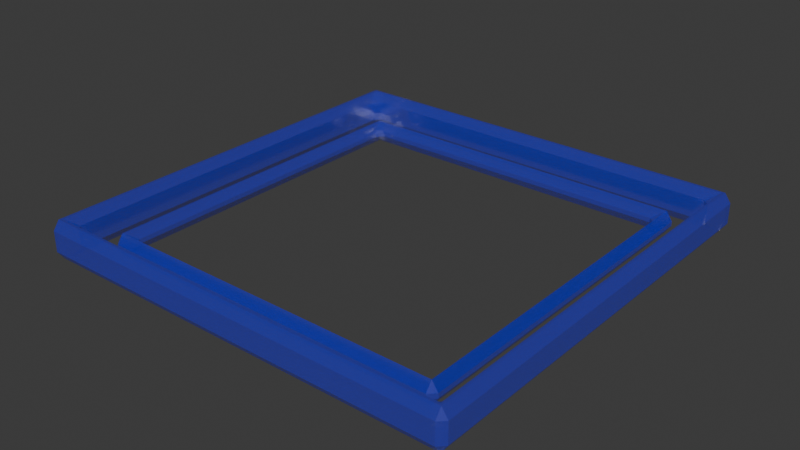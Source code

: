 # Source: BlueMove.blend  (saved by Blender 5.2.45; exported with 4.5.12 LTS)
import bpy
from mathutils import Matrix  # noqa: F401  (used for matrix-valued properties, if any)

bpy.ops.wm.read_factory_settings(use_empty=True)
scene = bpy.context.scene
scene.name = 'Scene'

# ---- collections
col_collection = bpy.data.collections.new('Collection'); scene.collection.children.link(col_collection)

# ---- materials (node trees are filled in below, after node groups)
mat_material_001 = bpy.data.materials.new('Material.001')

# ---- material node trees
mat_material_001.use_nodes = True; mat_material_001.node_tree.nodes.clear()
_N = mat_material_001.node_tree.nodes; _L = mat_material_001.node_tree.links
n0 = _N.new('ShaderNodeBsdfPrincipled'); n0.name = 'Principled BSDF'; n0.location = (-200, 100)
n0.inputs[0].default_value = (0.0, 0.01613, 0.8, 1.0)
n0.inputs[2].default_value = 0.1518
n0.inputs[3].default_value = 6.2
n0.inputs[4].default_value = 0.6964
n0.inputs[10].default_value = 0.005
n1 = _N.new('ShaderNodeOutputMaterial'); n1.name = 'Material Output'; n1.location = (200, 100)
_L.new(n0.outputs[0], n1.inputs[0])
n1.is_active_output = True

# ---- world
world_world = bpy.data.worlds.new('World'); scene.world = world_world
world_world.use_nodes = True; world_world.node_tree.nodes.clear()
_N = world_world.node_tree.nodes; _L = world_world.node_tree.links
n0 = _N.new('ShaderNodeOutputWorld'); n0.name = 'World Output'; n0.location = (200, 100)
n1 = _N.new('ShaderNodeBackground'); n1.name = 'Background'; n1.location = (-200, 100)
n1.inputs[0].default_value = (0.05088, 0.05088, 0.05088, 1.0)
_L.new(n1.outputs[0], n0.inputs[0])
n0.is_active_output = True
world_world.color = (0.05088, 0.05088, 0.05088)
world_world.sun_shadow_jitter_overblur = 0.0

# ---- meshes
me_cube_002 = bpy.data.meshes.new('Cube.002')
me_cube_002.from_pydata([(-0.5, -0.5, -0.5), (-0.3848, -0.3848, -0.4636), (-0.5, 0.5, -0.5), (-0.3848, 0.3848, -0.4636), (0.5, -0.5, -0.5), (0.3848, -0.3848, -0.4636), (0.5, 0.5, -0.5), (0.3848, 0.3848, -0.4636), (-0.5, -0.5, -0.4377), (-0.5, 0.5, -0.4377), (0.5, 0.5, -0.4377), (0.5, -0.5, -0.4377), (-0.4651, -0.4651, -0.4377), (-0.4651, 0.4651, -0.4377), (0.4651, 0.4651, -0.4377), (0.4651, -0.4651, -0.4377), (-0.4138, -0.4138, -0.4636), (-0.4138, 0.4138, -0.4636), (0.4138, 0.4138, -0.4636), (0.4138, -0.4138, -0.4636), (-0.4651, -0.4651, -0.5), (-0.4651, 0.4651, -0.5), (0.4651, 0.4651, -0.5), (0.4651, -0.4651, -0.5), (-0.3848, -0.3848, -0.5), (-0.3848, 0.3848, -0.5), (0.3848, -0.3848, -0.5), (0.3848, 0.3848, -0.5), (-0.4138, -0.4138, -0.5), (-0.4138, 0.4138, -0.5), (0.4138, 0.4138, -0.5), (0.4138, -0.4138, -0.5), (0.25, 0.5, -0.5), (0.0, 0.5, -0.5), (-0.25, 0.5, -0.5), (-0.25, 0.5, -0.4377), (0.0, 0.5, -0.4377), (0.25, 0.5, -0.4377), (-0.2326, 0.4651, -0.4377), (1.49e-08, 0.4651, -0.4377), (0.2326, 0.4651, -0.4377), (-0.2326, 0.4651, -0.5), (1.49e-08, 0.4651, -0.5), (0.2326, 0.4651, -0.5), (-0.2069, 0.4138, -0.4636), (1.305e-08, 0.4138, -0.4636), (0.2069, 0.4138, -0.4636), (-0.1924, 0.3848, -0.4636), (1.263e-08, 0.3848, -0.4636), (0.1924, 0.3848, -0.4636), (-0.2069, 0.4138, -0.5), (1.305e-08, 0.4138, -0.5), (0.2069, 0.4138, -0.5), (-0.1924, 0.3848, -0.5), (1.263e-08, 0.3848, -0.5), (0.1924, 0.3848, -0.5), (0.4138, 0.2069, -0.4636), (0.4138, -1.655e-08, -0.4636), (0.4138, -0.2069, -0.4636), (0.3848, 0.1924, -0.4636), (0.3848, -1.599e-08, -0.4636), (0.3848, -0.1924, -0.4636), (0.4138, 0.2069, -0.5), (0.4138, -1.655e-08, -0.5), (0.4138, -0.2069, -0.5), (0.3848, 0.1924, -0.5), (0.3848, -1.599e-08, -0.5), (0.3848, -0.1924, -0.5), (0.5, -0.25, -0.5), (0.5, 0.0, -0.5), (0.5, 0.25, -0.5), (0.5, 0.25, -0.4377), (0.5, 0.0, -0.4377), (0.5, -0.25, -0.4377), (0.4651, 0.2326, -0.4377), (0.4651, -1.49e-08, -0.4377), (0.4651, -0.2326, -0.4377), (0.4651, 0.2326, -0.5), (0.4651, -1.49e-08, -0.5), (0.4651, -0.2326, -0.5), (-0.25, -0.5, -0.5), (0.0, -0.5, -0.5), (0.25, -0.5, -0.5), (0.25, -0.5, -0.4377), (0.0, -0.5, -0.4377), (-0.25, -0.5, -0.4377), (0.2326, -0.4651, -0.4377), (-1.49e-08, -0.4651, -0.4377), (-0.2326, -0.4651, -0.4377), (0.2326, -0.4651, -0.5), (-1.49e-08, -0.4651, -0.5), (-0.2326, -0.4651, -0.5), (0.2069, -0.4138, -0.4636), (-1.636e-08, -0.4138, -0.4636), (-0.2069, -0.4138, -0.4636), (0.1924, -0.3848, -0.4636), (-1.581e-08, -0.3848, -0.4636), (-0.1924, -0.3848, -0.4636), (0.2069, -0.4138, -0.5), (-1.636e-08, -0.4138, -0.5), (-0.2069, -0.4138, -0.5), (0.1924, -0.3848, -0.5), (-1.581e-08, -0.3848, -0.5), (-0.1924, -0.3848, -0.5), (-0.4138, -0.2069, -0.4636), (-0.4138, 1.286e-08, -0.4636), (-0.4138, 0.2069, -0.4636), (-0.3848, -0.1924, -0.4636), (-0.3848, 1.246e-08, -0.4636), (-0.3848, 0.1924, -0.4636), (-0.4138, -0.2069, -0.5), (-0.4138, 1.286e-08, -0.5), (-0.4138, 0.2069, -0.5), (-0.3848, -0.1924, -0.5), (-0.3848, 1.246e-08, -0.5), (-0.3848, 0.1924, -0.5), (-0.5, 0.25, -0.5), (-0.5, 0.0, -0.5), (-0.5, -0.25, -0.5), (-0.5, -0.25, -0.4377), (-0.5, 0.0, -0.4377), (-0.5, 0.25, -0.4377), (-0.4651, -0.2326, -0.4377), (-0.4651, 1.49e-08, -0.4377), (-0.4651, 0.2326, -0.4377), (-0.4651, -0.2326, -0.5), (-0.4651, 1.49e-08, -0.5), (-0.4651, 0.2326, -0.5), (-0.3125, 0.5, -0.5), (-0.375, 0.5, -0.5), (-0.4375, 0.5, -0.5), (-0.4375, 0.5, -0.4377), (-0.375, 0.5, -0.4377), (-0.3125, 0.5, -0.4377), (-0.407, 0.4651, -0.4377), (-0.3488, 0.4651, -0.4377), (-0.2907, 0.4651, -0.4377), (-0.407, 0.4651, -0.5), (-0.3488, 0.4651, -0.5), (-0.2907, 0.4651, -0.5), (-0.5, 0.3125, -0.4377), (-0.5, 0.375, -0.4377), (-0.5, 0.4375, -0.4377), (-0.4651, 0.2907, -0.4377), (-0.4651, 0.3488, -0.4377), (-0.4651, 0.407, -0.4377), (-0.4651, 0.2907, -0.5), (-0.4651, 0.3488, -0.5), (-0.4651, 0.407, -0.5), (-0.5, 0.4375, -0.5), (-0.5, 0.375, -0.5), (-0.5, 0.3125, -0.5), (-0.5, -0.3422, -0.5), (-0.5, -0.4047, -0.5), (-0.5, -0.4672, -0.5), (-0.5, -0.4672, -0.4377), (-0.5, -0.4047, -0.4377), (-0.5, -0.3422, -0.4377), (-0.4651, -0.4346, -0.4377), (-0.4651, -0.3765, -0.4377), (-0.4651, -0.3183, -0.4377), (-0.4651, -0.4346, -0.5), (-0.4651, -0.3765, -0.5), (-0.4651, -0.3183, -0.5), (-0.3125, -0.5, -0.4377), (-0.375, -0.5, -0.4377), (-0.4375, -0.5, -0.4377), (-0.2907, -0.4651, -0.4377), (-0.3488, -0.4651, -0.4377), (-0.407, -0.4651, -0.4377), (-0.2907, -0.4651, -0.5), (-0.3488, -0.4651, -0.5), (-0.407, -0.4651, -0.5), (-0.4375, -0.5, -0.5), (-0.375, -0.5, -0.5), (-0.3125, -0.5, -0.5), (0.3125, -0.5, -0.5), (0.375, -0.5, -0.5), (0.4375, -0.5, -0.5), (0.4375, -0.5, -0.4377), (0.375, -0.5, -0.4377), (0.3125, -0.5, -0.4377), (0.407, -0.4651, -0.4377), (0.3488, -0.4651, -0.4377), (0.2907, -0.4651, -0.4377), (0.407, -0.4651, -0.5), (0.3488, -0.4651, -0.5), (0.2907, -0.4651, -0.5), (0.5, -0.3125, -0.4377), (0.5, -0.375, -0.4377), (0.5, -0.4375, -0.4377), (0.4651, -0.2907, -0.4377), (0.4651, -0.3488, -0.4377), (0.4651, -0.407, -0.4377), (0.4651, -0.2907, -0.5), (0.4651, -0.3488, -0.5), (0.4651, -0.407, -0.5), (0.5, -0.4375, -0.5), (0.5, -0.375, -0.5), (0.5, -0.3125, -0.5), (0.3125, 0.5, -0.4377), (0.375, 0.5, -0.4377), (0.4375, 0.5, -0.4377), (0.2907, 0.4651, -0.4377), (0.3488, 0.4651, -0.4377), (0.407, 0.4651, -0.4377), (0.2907, 0.4651, -0.5), (0.3488, 0.4651, -0.5), (0.407, 0.4651, -0.5), (0.4375, 0.5, -0.5), (0.375, 0.5, -0.5), (0.3125, 0.5, -0.5), (0.5, 0.3125, -0.5), (0.5, 0.375, -0.5), (0.5, 0.4375, -0.5), (0.5, 0.4375, -0.4377), (0.5, 0.375, -0.4377), (0.5, 0.3125, -0.4377), (0.4651, 0.407, -0.4377), (0.4651, 0.3488, -0.4377), (0.4651, 0.2907, -0.4377), (0.4651, 0.407, -0.5), (0.4651, 0.3488, -0.5), (0.4651, 0.2907, -0.5)], [], [(149, 142, 9, 2), (209, 202, 10, 6), (197, 190, 11, 4), (173, 166, 8, 0), (185, 23, 4, 178), (221, 22, 6, 214), (145, 13, 9, 142), (205, 14, 10, 202), (193, 15, 11, 190), (169, 12, 8, 166), (134, 13, 21, 137), (182, 15, 23, 185), (158, 12, 20, 161), (218, 14, 22, 221), (109, 3, 17, 106), (49, 7, 18, 46), (61, 5, 19, 58), (97, 1, 16, 94), (137, 21, 2, 130), (161, 20, 0, 154), (95, 5, 26, 101), (106, 17, 29, 112), (47, 3, 25, 53), (94, 16, 28, 100), (46, 18, 30, 52), (59, 7, 27, 65), (107, 1, 24, 113), (58, 19, 31, 64), (101, 26, 31, 98), (65, 27, 30, 62), (53, 25, 29, 50), (113, 24, 28, 110), (206, 43, 32, 211), (43, 42, 33, 32), (42, 41, 34, 33), (203, 40, 43, 206), (40, 39, 42, 43), (39, 38, 41, 42), (136, 38, 35, 133), (38, 39, 36, 35), (39, 40, 37, 36), (128, 133, 35, 34), (34, 35, 36, 33), (33, 36, 37, 32), (27, 55, 52, 30), (55, 54, 51, 52), (54, 53, 50, 51), (17, 44, 50, 29), (44, 45, 51, 50), (45, 46, 52, 51), (7, 49, 55, 27), (49, 48, 54, 55), (48, 47, 53, 54), (3, 47, 44, 17), (47, 48, 45, 44), (48, 49, 46, 45), (26, 67, 64, 31), (67, 66, 63, 64), (66, 65, 62, 63), (18, 56, 62, 30), (56, 57, 63, 62), (57, 58, 64, 63), (5, 61, 67, 26), (61, 60, 66, 67), (60, 59, 65, 66), (7, 59, 56, 18), (59, 60, 57, 56), (60, 61, 58, 57), (191, 76, 79, 194), (76, 75, 78, 79), (75, 74, 77, 78), (220, 74, 71, 217), (74, 75, 72, 71), (75, 76, 73, 72), (194, 79, 68, 199), (79, 78, 69, 68), (78, 77, 70, 69), (212, 217, 71, 70), (70, 71, 72, 69), (69, 72, 73, 68), (167, 88, 91, 170), (88, 87, 90, 91), (87, 86, 89, 90), (184, 86, 83, 181), (86, 87, 84, 83), (87, 88, 85, 84), (170, 91, 80, 175), (91, 90, 81, 80), (90, 89, 82, 81), (176, 181, 83, 82), (82, 83, 84, 81), (81, 84, 85, 80), (24, 103, 100, 28), (103, 102, 99, 100), (102, 101, 98, 99), (19, 92, 98, 31), (92, 93, 99, 98), (93, 94, 100, 99), (1, 97, 103, 24), (97, 96, 102, 103), (96, 95, 101, 102), (5, 95, 92, 19), (95, 96, 93, 92), (96, 97, 94, 93), (25, 115, 112, 29), (115, 114, 111, 112), (114, 113, 110, 111), (3, 109, 115, 25), (109, 108, 114, 115), (108, 107, 113, 114), (16, 104, 110, 28), (104, 105, 111, 110), (105, 106, 112, 111), (1, 107, 104, 16), (107, 108, 105, 104), (108, 109, 106, 105), (146, 127, 116, 151), (127, 126, 117, 116), (126, 125, 118, 117), (143, 124, 127, 146), (124, 123, 126, 127), (123, 122, 125, 126), (160, 122, 119, 157), (122, 123, 120, 119), (123, 124, 121, 120), (152, 157, 119, 118), (118, 119, 120, 117), (117, 120, 121, 116), (2, 9, 131, 130), (130, 131, 132, 129), (129, 132, 133, 128), (13, 134, 131, 9), (134, 135, 132, 131), (135, 136, 133, 132), (41, 139, 128, 34), (139, 138, 129, 128), (138, 137, 130, 129), (38, 136, 139, 41), (136, 135, 138, 139), (135, 134, 137, 138), (13, 145, 148, 21), (145, 144, 147, 148), (144, 143, 146, 147), (21, 148, 149, 2), (148, 147, 150, 149), (147, 146, 151, 150), (124, 143, 140, 121), (143, 144, 141, 140), (144, 145, 142, 141), (116, 121, 140, 151), (151, 140, 141, 150), (150, 141, 142, 149), (0, 8, 155, 154), (154, 155, 156, 153), (153, 156, 157, 152), (12, 158, 155, 8), (158, 159, 156, 155), (159, 160, 157, 156), (125, 163, 152, 118), (163, 162, 153, 152), (162, 161, 154, 153), (122, 160, 163, 125), (160, 159, 162, 163), (159, 158, 161, 162), (20, 172, 173, 0), (172, 171, 174, 173), (171, 170, 175, 174), (12, 169, 172, 20), (169, 168, 171, 172), (168, 167, 170, 171), (88, 167, 164, 85), (167, 168, 165, 164), (168, 169, 166, 165), (80, 85, 164, 175), (175, 164, 165, 174), (174, 165, 166, 173), (4, 11, 179, 178), (178, 179, 180, 177), (177, 180, 181, 176), (15, 182, 179, 11), (182, 183, 180, 179), (183, 184, 181, 180), (86, 184, 187, 89), (184, 183, 186, 187), (183, 182, 185, 186), (89, 187, 176, 82), (187, 186, 177, 176), (186, 185, 178, 177), (23, 196, 197, 4), (196, 195, 198, 197), (195, 194, 199, 198), (15, 193, 196, 23), (193, 192, 195, 196), (192, 191, 194, 195), (76, 191, 188, 73), (191, 192, 189, 188), (192, 193, 190, 189), (68, 73, 188, 199), (199, 188, 189, 198), (198, 189, 190, 197), (14, 205, 208, 22), (205, 204, 207, 208), (204, 203, 206, 207), (22, 208, 209, 6), (208, 207, 210, 209), (207, 206, 211, 210), (40, 203, 200, 37), (203, 204, 201, 200), (204, 205, 202, 201), (32, 37, 200, 211), (211, 200, 201, 210), (210, 201, 202, 209), (6, 10, 215, 214), (214, 215, 216, 213), (213, 216, 217, 212), (14, 218, 215, 10), (218, 219, 216, 215), (219, 220, 217, 216), (74, 220, 223, 77), (220, 219, 222, 223), (219, 218, 221, 222), (77, 223, 212, 70), (223, 222, 213, 212), (222, 221, 214, 213)])
_uv = me_cube_002.uv_layers.new(name='UVMap')
_uv.uv.foreach_set('vector', [0.375, 0.2344, 0.625, 0.2344, 0.625, 0.25, 0.375, 0.25, 0.375, 0.4844, 0.625, 0.4844, 0.625, 0.5, 0.375, 0.5, 0.375, 0.7344, 0.625, 0.7344, 0.625, 0.75, 0.375, 0.75, 0.375, 0.9844, 0.625, 0.9844, 0.625, 1.0, 0.375, 1.0, 0.6483, 0.7413, 0.6337, 0.7413, 0.375, 0.75, 0.375, 0.7656, 0.6337, 0.5233, 0.6337, 0.5087, 0.375, 0.5, 0.375, 0.5156, 0.8663, 0.5233, 0.8663, 0.5087, 0.875, 0.5, 0.875, 0.5156, 0.6483, 0.5087, 0.6337, 0.5087, 0.625, 0.5, 0.6406, 0.5, 0.6337, 0.7267, 0.6337, 0.7413, 0.625, 0.75, 0.625, 0.7344, 0.8517, 0.7413, 0.8663, 0.7413, 0.875, 0.75, 0.8594, 0.75, 0.8517, 0.5087, 0.8663, 0.5087, 0.8663, 0.5087, 0.8517, 0.5087, 0.6483, 0.7413, 0.6337, 0.7413, 0.6337, 0.7413, 0.6483, 0.7413, 0.8663, 0.7337, 0.8663, 0.7413, 0.8663, 0.7413, 0.8663, 0.7337, 0.6337, 0.5233, 0.6337, 0.5087, 0.6337, 0.5087, 0.6337, 0.5233, 0.8521, 0.574, 0.8521, 0.5229, 0.8548, 0.5202, 0.8548, 0.5726, 0.699, 0.5229, 0.6479, 0.5229, 0.6452, 0.5202, 0.6976, 0.5202, 0.6479, 0.676, 0.6479, 0.7271, 0.6452, 0.7298, 0.6452, 0.6774, 0.801, 0.7271, 0.8521, 0.7271, 0.8548, 0.7298, 0.8024, 0.7298, 0.8517, 0.5087, 0.8663, 0.5087, 0.375, 0.25, 0.375, 0.2656, 0.8663, 0.7337, 0.8663, 0.7413, 0.375, 0.0, 0.375, 0.0082, 0.699, 0.7271, 0.6479, 0.7271, 0.6479, 0.7271, 0.699, 0.7271, 0.8548, 0.5726, 0.8548, 0.5202, 0.8548, 0.5202, 0.8548, 0.5726, 0.801, 0.5229, 0.8521, 0.5229, 0.8521, 0.5229, 0.801, 0.5229, 0.8024, 0.7298, 0.8548, 0.7298, 0.8548, 0.7298, 0.8024, 0.7298, 0.6976, 0.5202, 0.6452, 0.5202, 0.6452, 0.5202, 0.6976, 0.5202, 0.6479, 0.574, 0.6479, 0.5229, 0.6479, 0.5229, 0.6479, 0.574, 0.8521, 0.676, 0.8521, 0.7271, 0.8521, 0.7271, 0.8521, 0.676, 0.6452, 0.6774, 0.6452, 0.7298, 0.6452, 0.7298, 0.6452, 0.6774, 0.699, 0.7271, 0.6479, 0.7271, 0.6452, 0.7298, 0.6976, 0.7298, 0.6479, 0.574, 0.6479, 0.5229, 0.6452, 0.5202, 0.6452, 0.5726, 0.801, 0.5229, 0.8521, 0.5229, 0.8548, 0.5202, 0.8024, 0.5202, 0.8521, 0.676, 0.8521, 0.7271, 0.8548, 0.7298, 0.8548, 0.6774, 0.6773, 0.5087, 0.6919, 0.5087, 0.375, 0.4375, 0.375, 0.4531, 0.6919, 0.5087, 0.75, 0.5087, 0.375, 0.375, 0.375, 0.4375, 0.75, 0.5087, 0.8081, 0.5087, 0.375, 0.3125, 0.375, 0.375, 0.6773, 0.5087, 0.6919, 0.5087, 0.6919, 0.5087, 0.6773, 0.5087, 0.6919, 0.5087, 0.75, 0.5087, 0.75, 0.5087, 0.6919, 0.5087, 0.75, 0.5087, 0.8081, 0.5087, 0.8081, 0.5087, 0.75, 0.5087, 0.8227, 0.5087, 0.8081, 0.5087, 0.8125, 0.5, 0.8281, 0.5, 0.8081, 0.5087, 0.75, 0.5087, 0.75, 0.5, 0.8125, 0.5, 0.75, 0.5087, 0.6919, 0.5087, 0.6875, 0.5, 0.75, 0.5, 0.375, 0.2969, 0.625, 0.2969, 0.625, 0.3125, 0.375, 0.3125, 0.375, 0.3125, 0.625, 0.3125, 0.625, 0.375, 0.375, 0.375, 0.375, 0.375, 0.625, 0.375, 0.625, 0.4375, 0.375, 0.4375, 0.6479, 0.5229, 0.699, 0.5229, 0.6976, 0.5202, 0.6452, 0.5202, 0.699, 0.5229, 0.75, 0.5229, 0.75, 0.5202, 0.6976, 0.5202, 0.75, 0.5229, 0.801, 0.5229, 0.8024, 0.5202, 0.75, 0.5202, 0.8548, 0.5202, 0.8024, 0.5202, 0.8024, 0.5202, 0.8548, 0.5202, 0.8024, 0.5202, 0.75, 0.5202, 0.75, 0.5202, 0.8024, 0.5202, 0.75, 0.5202, 0.6976, 0.5202, 0.6976, 0.5202, 0.75, 0.5202, 0.6479, 0.5229, 0.699, 0.5229, 0.699, 0.5229, 0.6479, 0.5229, 0.699, 0.5229, 0.75, 0.5229, 0.75, 0.5229, 0.699, 0.5229, 0.75, 0.5229, 0.801, 0.5229, 0.801, 0.5229, 0.75, 0.5229, 0.8521, 0.5229, 0.801, 0.5229, 0.8024, 0.5202, 0.8548, 0.5202, 0.801, 0.5229, 0.75, 0.5229, 0.75, 0.5202, 0.8024, 0.5202, 0.75, 0.5229, 0.699, 0.5229, 0.6976, 0.5202, 0.75, 0.5202, 0.6479, 0.7271, 0.6479, 0.676, 0.6452, 0.6774, 0.6452, 0.7298, 0.6479, 0.676, 0.6479, 0.625, 0.6452, 0.625, 0.6452, 0.6774, 0.6479, 0.625, 0.6479, 0.574, 0.6452, 0.5726, 0.6452, 0.625, 0.6452, 0.5202, 0.6452, 0.5726, 0.6452, 0.5726, 0.6452, 0.5202, 0.6452, 0.5726, 0.6452, 0.625, 0.6452, 0.625, 0.6452, 0.5726, 0.6452, 0.625, 0.6452, 0.6774, 0.6452, 0.6774, 0.6452, 0.625, 0.6479, 0.7271, 0.6479, 0.676, 0.6479, 0.676, 0.6479, 0.7271, 0.6479, 0.676, 0.6479, 0.625, 0.6479, 0.625, 0.6479, 0.676, 0.6479, 0.625, 0.6479, 0.574, 0.6479, 0.574, 0.6479, 0.625, 0.6479, 0.5229, 0.6479, 0.574, 0.6452, 0.5726, 0.6452, 0.5202, 0.6479, 0.574, 0.6479, 0.625, 0.6452, 0.625, 0.6452, 0.5726, 0.6479, 0.625, 0.6479, 0.676, 0.6452, 0.6774, 0.6452, 0.625, 0.6337, 0.6977, 0.6337, 0.6831, 0.6337, 0.6831, 0.6337, 0.6977, 0.6337, 0.6831, 0.6337, 0.625, 0.6337, 0.625, 0.6337, 0.6831, 0.6337, 0.625, 0.6337, 0.5669, 0.6337, 0.5669, 0.6337, 0.625, 0.6337, 0.5523, 0.6337, 0.5669, 0.625, 0.5625, 0.625, 0.5469, 0.6337, 0.5669, 0.6337, 0.625, 0.625, 0.625, 0.625, 0.5625, 0.6337, 0.625, 0.6337, 0.6831, 0.625, 0.6875, 0.625, 0.625, 0.6337, 0.6977, 0.6337, 0.6831, 0.375, 0.6875, 0.375, 0.7031, 0.6337, 0.6831, 0.6337, 0.625, 0.375, 0.625, 0.375, 0.6875, 0.6337, 0.625, 0.6337, 0.5669, 0.375, 0.5625, 0.375, 0.625, 0.375, 0.5469, 0.625, 0.5469, 0.625, 0.5625, 0.375, 0.5625, 0.375, 0.5625, 0.625, 0.5625, 0.625, 0.625, 0.375, 0.625, 0.375, 0.625, 0.625, 0.625, 0.625, 0.6875, 0.375, 0.6875, 0.8227, 0.7413, 0.8081, 0.7413, 0.8081, 0.7413, 0.8227, 0.7413, 0.8081, 0.7413, 0.75, 0.7413, 0.75, 0.7413, 0.8081, 0.7413, 0.75, 0.7413, 0.6919, 0.7413, 0.6919, 0.7413, 0.75, 0.7413, 0.6773, 0.7413, 0.6919, 0.7413, 0.6875, 0.75, 0.6719, 0.75, 0.6919, 0.7413, 0.75, 0.7413, 0.75, 0.75, 0.6875, 0.75, 0.75, 0.7413, 0.8081, 0.7413, 0.8125, 0.75, 0.75, 0.75, 0.8227, 0.7413, 0.8081, 0.7413, 0.375, 0.9375, 0.375, 0.9531, 0.8081, 0.7413, 0.75, 0.7413, 0.375, 0.875, 0.375, 0.9375, 0.75, 0.7413, 0.6919, 0.7413, 0.375, 0.8125, 0.375, 0.875, 0.375, 0.7969, 0.625, 0.7969, 0.625, 0.8125, 0.375, 0.8125, 0.375, 0.8125, 0.625, 0.8125, 0.625, 0.875, 0.375, 0.875, 0.375, 0.875, 0.625, 0.875, 0.625, 0.9375, 0.375, 0.9375, 0.8521, 0.7271, 0.801, 0.7271, 0.8024, 0.7298, 0.8548, 0.7298, 0.801, 0.7271, 0.75, 0.7271, 0.75, 0.7298, 0.8024, 0.7298, 0.75, 0.7271, 0.699, 0.7271, 0.6976, 0.7298, 0.75, 0.7298, 0.6452, 0.7298, 0.6976, 0.7298, 0.6976, 0.7298, 0.6452, 0.7298, 0.6976, 0.7298, 0.75, 0.7298, 0.75, 0.7298, 0.6976, 0.7298, 0.75, 0.7298, 0.8024, 0.7298, 0.8024, 0.7298, 0.75, 0.7298, 0.8521, 0.7271, 0.801, 0.7271, 0.801, 0.7271, 0.8521, 0.7271, 0.801, 0.7271, 0.75, 0.7271, 0.75, 0.7271, 0.801, 0.7271, 0.75, 0.7271, 0.699, 0.7271, 0.699, 0.7271, 0.75, 0.7271, 0.6479, 0.7271, 0.699, 0.7271, 0.6976, 0.7298, 0.6452, 0.7298, 0.699, 0.7271, 0.75, 0.7271, 0.75, 0.7298, 0.6976, 0.7298, 0.75, 0.7271, 0.801, 0.7271, 0.8024, 0.7298, 0.75, 0.7298, 0.8521, 0.5229, 0.8521, 0.574, 0.8548, 0.5726, 0.8548, 0.5202, 0.8521, 0.574, 0.8521, 0.625, 0.8548, 0.625, 0.8548, 0.5726, 0.8521, 0.625, 0.8521, 0.676, 0.8548, 0.6774, 0.8548, 0.625, 0.8521, 0.5229, 0.8521, 0.574, 0.8521, 0.574, 0.8521, 0.5229, 0.8521, 0.574, 0.8521, 0.625, 0.8521, 0.625, 0.8521, 0.574, 0.8521, 0.625, 0.8521, 0.676, 0.8521, 0.676, 0.8521, 0.625, 0.8548, 0.7298, 0.8548, 0.6774, 0.8548, 0.6774, 0.8548, 0.7298, 0.8548, 0.6774, 0.8548, 0.625, 0.8548, 0.625, 0.8548, 0.6774, 0.8548, 0.625, 0.8548, 0.5726, 0.8548, 0.5726, 0.8548, 0.625, 0.8521, 0.7271, 0.8521, 0.676, 0.8548, 0.6774, 0.8548, 0.7298, 0.8521, 0.676, 0.8521, 0.625, 0.8548, 0.625, 0.8548, 0.6774, 0.8521, 0.625, 0.8521, 0.574, 0.8548, 0.5726, 0.8548, 0.625, 0.8663, 0.5523, 0.8663, 0.5669, 0.375, 0.1875, 0.375, 0.2031, 0.8663, 0.5669, 0.8663, 0.625, 0.375, 0.125, 0.375, 0.1875, 0.8663, 0.625, 0.8663, 0.6831, 0.375, 0.0625, 0.375, 0.125, 0.8663, 0.5523, 0.8663, 0.5669, 0.8663, 0.5669, 0.8663, 0.5523, 0.8663, 0.5669, 0.8663, 0.625, 0.8663, 0.625, 0.8663, 0.5669, 0.8663, 0.625, 0.8663, 0.6831, 0.8663, 0.6831, 0.8663, 0.625, 0.8663, 0.7046, 0.8663, 0.6831, 0.875, 0.6875, 0.875, 0.7106, 0.8663, 0.6831, 0.8663, 0.625, 0.875, 0.625, 0.875, 0.6875, 0.8663, 0.625, 0.8663, 0.5669, 0.875, 0.5625, 0.875, 0.625, 0.375, 0.03945, 0.625, 0.03945, 0.625, 0.0625, 0.375, 0.0625, 0.375, 0.0625, 0.625, 0.0625, 0.625, 0.125, 0.375, 0.125, 0.375, 0.125, 0.625, 0.125, 0.625, 0.1875, 0.375, 0.1875, 0.375, 0.25, 0.625, 0.25, 0.625, 0.2656, 0.375, 0.2656, 0.375, 0.2656, 0.625, 0.2656, 0.625, 0.2812, 0.375, 0.2812, 0.375, 0.2812, 0.625, 0.2812, 0.625, 0.2969, 0.375, 0.2969, 0.8663, 0.5087, 0.8517, 0.5087, 0.8594, 0.5, 0.875, 0.5, 0.8517, 0.5087, 0.8372, 0.5087, 0.8437, 0.5, 0.8594, 0.5, 0.8372, 0.5087, 0.8227, 0.5087, 0.8281, 0.5, 0.8437, 0.5, 0.8081, 0.5087, 0.8227, 0.5087, 0.375, 0.2969, 0.375, 0.3125, 0.8227, 0.5087, 0.8372, 0.5087, 0.375, 0.2812, 0.375, 0.2969, 0.8372, 0.5087, 0.8517, 0.5087, 0.375, 0.2656, 0.375, 0.2812, 0.8081, 0.5087, 0.8227, 0.5087, 0.8227, 0.5087, 0.8081, 0.5087, 0.8227, 0.5087, 0.8372, 0.5087, 0.8372, 0.5087, 0.8227, 0.5087, 0.8372, 0.5087, 0.8517, 0.5087, 0.8517, 0.5087, 0.8372, 0.5087, 0.8663, 0.5087, 0.8663, 0.5233, 0.8663, 0.5233, 0.8663, 0.5087, 0.8663, 0.5233, 0.8663, 0.5378, 0.8663, 0.5378, 0.8663, 0.5233, 0.8663, 0.5378, 0.8663, 0.5523, 0.8663, 0.5523, 0.8663, 0.5378, 0.8663, 0.5087, 0.8663, 0.5233, 0.375, 0.2344, 0.375, 0.25, 0.8663, 0.5233, 0.8663, 0.5378, 0.375, 0.2188, 0.375, 0.2344, 0.8663, 0.5378, 0.8663, 0.5523, 0.375, 0.2031, 0.375, 0.2188, 0.8663, 0.5669, 0.8663, 0.5523, 0.875, 0.5469, 0.875, 0.5625, 0.8663, 0.5523, 0.8663, 0.5378, 0.875, 0.5312, 0.875, 0.5469, 0.8663, 0.5378, 0.8663, 0.5233, 0.875, 0.5156, 0.875, 0.5312, 0.375, 0.1875, 0.625, 0.1875, 0.625, 0.2031, 0.375, 0.2031, 0.375, 0.2031, 0.625, 0.2031, 0.625, 0.2188, 0.375, 0.2188, 0.375, 0.2188, 0.625, 0.2188, 0.625, 0.2344, 0.375, 0.2344, 0.375, 0.0, 0.625, 0.0, 0.625, 0.0082, 0.375, 0.0082, 0.375, 0.0082, 0.625, 0.0082, 0.625, 0.02382, 0.375, 0.02382, 0.375, 0.02382, 0.625, 0.02382, 0.625, 0.03945, 0.375, 0.03945, 0.8663, 0.7413, 0.8663, 0.7337, 0.875, 0.7418, 0.875, 0.75, 0.8663, 0.7337, 0.8663, 0.7191, 0.875, 0.7262, 0.875, 0.7418, 0.8663, 0.7191, 0.8663, 0.7046, 0.875, 0.7106, 0.875, 0.7262, 0.8663, 0.6831, 0.8663, 0.7046, 0.375, 0.03945, 0.375, 0.0625, 0.8663, 0.7046, 0.8663, 0.7191, 0.375, 0.02382, 0.375, 0.03945, 0.8663, 0.7191, 0.8663, 0.7337, 0.375, 0.0082, 0.375, 0.02382, 0.8663, 0.6831, 0.8663, 0.7046, 0.8663, 0.7046, 0.8663, 0.6831, 0.8663, 0.7046, 0.8663, 0.7191, 0.8663, 0.7191, 0.8663, 0.7046, 0.8663, 0.7191, 0.8663, 0.7337, 0.8663, 0.7337, 0.8663, 0.7191, 0.8663, 0.7413, 0.8517, 0.7413, 0.375, 0.9844, 0.375, 1.0, 0.8517, 0.7413, 0.8372, 0.7413, 0.375, 0.9688, 0.375, 0.9844, 0.8372, 0.7413, 0.8227, 0.7413, 0.375, 0.9531, 0.375, 0.9688, 0.8663, 0.7413, 0.8517, 0.7413, 0.8517, 0.7413, 0.8663, 0.7413, 0.8517, 0.7413, 0.8372, 0.7413, 0.8372, 0.7413, 0.8517, 0.7413, 0.8372, 0.7413, 0.8227, 0.7413, 0.8227, 0.7413, 0.8372, 0.7413, 0.8081, 0.7413, 0.8227, 0.7413, 0.8281, 0.75, 0.8125, 0.75, 0.8227, 0.7413, 0.8372, 0.7413, 0.8437, 0.75, 0.8281, 0.75, 0.8372, 0.7413, 0.8517, 0.7413, 0.8594, 0.75, 0.8437, 0.75, 0.375, 0.9375, 0.625, 0.9375, 0.625, 0.9531, 0.375, 0.9531, 0.375, 0.9531, 0.625, 0.9531, 0.625, 0.9688, 0.375, 0.9688, 0.375, 0.9688, 0.625, 0.9688, 0.625, 0.9844, 0.375, 0.9844, 0.375, 0.75, 0.625, 0.75, 0.625, 0.7656, 0.375, 0.7656, 0.375, 0.7656, 0.625, 0.7656, 0.625, 0.7812, 0.375, 0.7813, 0.375, 0.7813, 0.625, 0.7812, 0.625, 0.7969, 0.375, 0.7969, 0.6337, 0.7413, 0.6483, 0.7413, 0.6406, 0.75, 0.625, 0.75, 0.6483, 0.7413, 0.6628, 0.7413, 0.6562, 0.75, 0.6406, 0.75, 0.6628, 0.7413, 0.6773, 0.7413, 0.6719, 0.75, 0.6562, 0.75, 0.6919, 0.7413, 0.6773, 0.7413, 0.6773, 0.7413, 0.6919, 0.7413, 0.6773, 0.7413, 0.6628, 0.7413, 0.6628, 0.7413, 0.6773, 0.7413, 0.6628, 0.7413, 0.6483, 0.7413, 0.6483, 0.7413, 0.6628, 0.7413, 0.6919, 0.7413, 0.6773, 0.7413, 0.375, 0.7969, 0.375, 0.8125, 0.6773, 0.7413, 0.6628, 0.7413, 0.375, 0.7813, 0.375, 0.7969, 0.6628, 0.7413, 0.6483, 0.7413, 0.375, 0.7656, 0.375, 0.7813, 0.6337, 0.7413, 0.6337, 0.7267, 0.375, 0.7344, 0.375, 0.75, 0.6337, 0.7267, 0.6337, 0.7122, 0.375, 0.7188, 0.375, 0.7344, 0.6337, 0.7122, 0.6337, 0.6977, 0.375, 0.7031, 0.375, 0.7188, 0.6337, 0.7413, 0.6337, 0.7267, 0.6337, 0.7267, 0.6337, 0.7413, 0.6337, 0.7267, 0.6337, 0.7122, 0.6337, 0.7122, 0.6337, 0.7267, 0.6337, 0.7122, 0.6337, 0.6977, 0.6337, 0.6977, 0.6337, 0.7122, 0.6337, 0.6831, 0.6337, 0.6977, 0.625, 0.7031, 0.625, 0.6875, 0.6337, 0.6977, 0.6337, 0.7122, 0.625, 0.7188, 0.625, 0.7031, 0.6337, 0.7122, 0.6337, 0.7267, 0.625, 0.7344, 0.625, 0.7188, 0.375, 0.6875, 0.625, 0.6875, 0.625, 0.7031, 0.375, 0.7031, 0.375, 0.7031, 0.625, 0.7031, 0.625, 0.7188, 0.375, 0.7188, 0.375, 0.7188, 0.625, 0.7188, 0.625, 0.7344, 0.375, 0.7344, 0.6337, 0.5087, 0.6483, 0.5087, 0.6483, 0.5087, 0.6337, 0.5087, 0.6483, 0.5087, 0.6628, 0.5087, 0.6628, 0.5087, 0.6483, 0.5087, 0.6628, 0.5087, 0.6773, 0.5087, 0.6773, 0.5087, 0.6628, 0.5087, 0.6337, 0.5087, 0.6483, 0.5087, 0.375, 0.4844, 0.375, 0.5, 0.6483, 0.5087, 0.6628, 0.5087, 0.375, 0.4688, 0.375, 0.4844, 0.6628, 0.5087, 0.6773, 0.5087, 0.375, 0.4531, 0.375, 0.4688, 0.6919, 0.5087, 0.6773, 0.5087, 0.6719, 0.5, 0.6875, 0.5, 0.6773, 0.5087, 0.6628, 0.5087, 0.6562, 0.5, 0.6719, 0.5, 0.6628, 0.5087, 0.6483, 0.5087, 0.6406, 0.5, 0.6562, 0.5, 0.375, 0.4375, 0.625, 0.4375, 0.625, 0.4531, 0.375, 0.4531, 0.375, 0.4531, 0.625, 0.4531, 0.625, 0.4688, 0.375, 0.4688, 0.375, 0.4688, 0.625, 0.4688, 0.625, 0.4844, 0.375, 0.4844, 0.375, 0.5, 0.625, 0.5, 0.625, 0.5156, 0.375, 0.5156, 0.375, 0.5156, 0.625, 0.5156, 0.625, 0.5312, 0.375, 0.5312, 0.375, 0.5312, 0.625, 0.5312, 0.625, 0.5469, 0.375, 0.5469, 0.6337, 0.5087, 0.6337, 0.5233, 0.625, 0.5156, 0.625, 0.5, 0.6337, 0.5233, 0.6337, 0.5378, 0.625, 0.5312, 0.625, 0.5156, 0.6337, 0.5378, 0.6337, 0.5523, 0.625, 0.5469, 0.625, 0.5312, 0.6337, 0.5669, 0.6337, 0.5523, 0.6337, 0.5523, 0.6337, 0.5669, 0.6337, 0.5523, 0.6337, 0.5378, 0.6337, 0.5378, 0.6337, 0.5523, 0.6337, 0.5378, 0.6337, 0.5233, 0.6337, 0.5233, 0.6337, 0.5378, 0.6337, 0.5669, 0.6337, 0.5523, 0.375, 0.5469, 0.375, 0.5625, 0.6337, 0.5523, 0.6337, 0.5378, 0.375, 0.5312, 0.375, 0.5469, 0.6337, 0.5378, 0.6337, 0.5233, 0.375, 0.5156, 0.375, 0.5312])
me_cube_002.materials.append(mat_material_001)
me_cube_002.update()

# ---- objects
ob_cube_001 = bpy.data.objects.new('Cube.001', me_cube_002)

# ---- transforms, parenting, visibility, modifiers, constraints
ob_cube_001.location = (0.0, 0.0, 0.0)
ob_cube_001.scale = (0.7035, 0.7035, 1.0)
_m = ob_cube_001.modifiers.new('Bevel', 'BEVEL')

# ---- collection membership
col_collection.objects.link(ob_cube_001)

# ---- scene / render settings (as saved in the file)
scene.frame_start = 1; scene.frame_end = 250; scene.frame_set(1)
scene.render.engine = 'BLENDER_EEVEE_NEXT'
scene.render.bake_bias = 0.0
scene.render.bake_samples = 0
scene.render.compositor_device = 'GPU'
scene.eevee.use_volume_custom_range = False
scene.eevee.fast_gi_thickness_near = 0.1
scene.eevee.fast_gi_thickness_far = 0.0
scene.eevee.ray_tracing_options.screen_trace_thickness = 0.1
bpy.context.view_layer.update()

# ---- added for rendering (the .blend has no active camera and no usable light): camera, sun
cam_auto = bpy.data.cameras.new('AutoCamera')
cam_auto.lens = 50.0
cam_auto.sensor_width = 36.0
cam_auto.clip_end = 1000.0
ob_auto_camera = bpy.data.objects.new('AutoCamera', cam_auto)
scene.collection.objects.link(ob_auto_camera)
ob_auto_camera.location = (0.922255, -1.10671, 0.268966)
ob_auto_camera.rotation_euler = (1.09748, -7.21219e-08, 0.694738)
scene.camera = ob_auto_camera
light_auto_sun = bpy.data.lights.new('AutoSun', 'SUN')
light_auto_sun.energy = 3.0
light_auto_sun.angle = 0.0523599
ob_auto_sun = bpy.data.objects.new('AutoSun', light_auto_sun)
scene.collection.objects.link(ob_auto_sun)
ob_auto_sun.rotation_euler = (0.872665, 0.174533, 0.523599)
bpy.context.view_layer.update()
